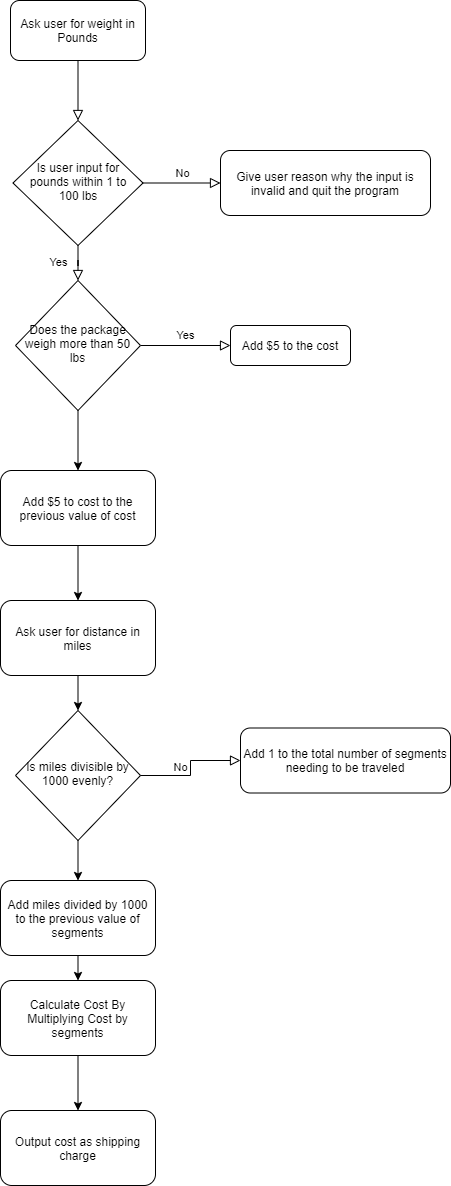

The diagram above was exported from draw.io. Its source (the exported page's mxGraphModel, read from the mxfile embedded in the PNG):
<mxGraphModel dx="1422" dy="794" grid="1" gridSize="10" guides="1" tooltips="1" connect="1" arrows="1" fold="1" page="1" pageScale="1" pageWidth="827" pageHeight="1169" math="0" shadow="0">
  <root>
    <mxCell id="WIyWlLk6GJQsqaUBKTNV-0" />
    <mxCell id="WIyWlLk6GJQsqaUBKTNV-1" parent="WIyWlLk6GJQsqaUBKTNV-0" />
    <mxCell id="WIyWlLk6GJQsqaUBKTNV-2" value="" style="rounded=0;html=1;jettySize=auto;orthogonalLoop=1;fontSize=11;endArrow=block;endFill=0;endSize=8;strokeWidth=1;shadow=0;labelBackgroundColor=none;edgeStyle=orthogonalEdgeStyle;" parent="WIyWlLk6GJQsqaUBKTNV-1" source="WIyWlLk6GJQsqaUBKTNV-3" target="WIyWlLk6GJQsqaUBKTNV-6" edge="1">
      <mxGeometry relative="1" as="geometry" />
    </mxCell>
    <mxCell id="WIyWlLk6GJQsqaUBKTNV-3" value="Ask user for weight in Pounds" style="rounded=1;whiteSpace=wrap;html=1;fontSize=12;glass=0;strokeWidth=1;shadow=0;" parent="WIyWlLk6GJQsqaUBKTNV-1" vertex="1">
      <mxGeometry x="140" y="20" width="135" height="60" as="geometry" />
    </mxCell>
    <mxCell id="WIyWlLk6GJQsqaUBKTNV-4" value="Yes" style="rounded=0;html=1;jettySize=auto;orthogonalLoop=1;fontSize=11;endArrow=block;endFill=0;endSize=8;strokeWidth=1;shadow=0;labelBackgroundColor=none;edgeStyle=orthogonalEdgeStyle;" parent="WIyWlLk6GJQsqaUBKTNV-1" source="WIyWlLk6GJQsqaUBKTNV-6" target="WIyWlLk6GJQsqaUBKTNV-10" edge="1">
      <mxGeometry y="20" relative="1" as="geometry">
        <mxPoint as="offset" />
      </mxGeometry>
    </mxCell>
    <mxCell id="WIyWlLk6GJQsqaUBKTNV-5" value="No" style="edgeStyle=orthogonalEdgeStyle;rounded=0;html=1;jettySize=auto;orthogonalLoop=1;fontSize=11;endArrow=block;endFill=0;endSize=8;strokeWidth=1;shadow=0;labelBackgroundColor=none;" parent="WIyWlLk6GJQsqaUBKTNV-1" source="WIyWlLk6GJQsqaUBKTNV-6" target="WIyWlLk6GJQsqaUBKTNV-7" edge="1">
      <mxGeometry y="10" relative="1" as="geometry">
        <mxPoint as="offset" />
      </mxGeometry>
    </mxCell>
    <mxCell id="WIyWlLk6GJQsqaUBKTNV-6" value="Is user input for pounds within 1 to 100 lbs" style="rhombus;whiteSpace=wrap;html=1;shadow=0;fontFamily=Helvetica;fontSize=12;align=center;strokeWidth=1;spacing=6;spacingTop=-4;" parent="WIyWlLk6GJQsqaUBKTNV-1" vertex="1">
      <mxGeometry x="142.5" y="140" width="130" height="125" as="geometry" />
    </mxCell>
    <mxCell id="WIyWlLk6GJQsqaUBKTNV-7" value="Give user reason why the input is invalid and quit the program" style="rounded=1;whiteSpace=wrap;html=1;fontSize=12;glass=0;strokeWidth=1;shadow=0;" parent="WIyWlLk6GJQsqaUBKTNV-1" vertex="1">
      <mxGeometry x="350" y="170" width="210" height="65" as="geometry" />
    </mxCell>
    <mxCell id="WIyWlLk6GJQsqaUBKTNV-9" value="Yes" style="edgeStyle=orthogonalEdgeStyle;rounded=0;html=1;jettySize=auto;orthogonalLoop=1;fontSize=11;endArrow=block;endFill=0;endSize=8;strokeWidth=1;shadow=0;labelBackgroundColor=none;" parent="WIyWlLk6GJQsqaUBKTNV-1" source="WIyWlLk6GJQsqaUBKTNV-10" target="WIyWlLk6GJQsqaUBKTNV-12" edge="1">
      <mxGeometry y="10" relative="1" as="geometry">
        <mxPoint as="offset" />
      </mxGeometry>
    </mxCell>
    <mxCell id="WIyWlLk6GJQsqaUBKTNV-10" value="Does the package weigh more than 50 lbs" style="rhombus;whiteSpace=wrap;html=1;shadow=0;fontFamily=Helvetica;fontSize=12;align=center;strokeWidth=1;spacing=6;spacingTop=-4;" parent="WIyWlLk6GJQsqaUBKTNV-1" vertex="1">
      <mxGeometry x="145" y="300" width="125" height="130" as="geometry" />
    </mxCell>
    <mxCell id="WIyWlLk6GJQsqaUBKTNV-11" value="Add $5 to cost to the previous value of cost" style="rounded=1;whiteSpace=wrap;html=1;fontSize=12;glass=0;strokeWidth=1;shadow=0;" parent="WIyWlLk6GJQsqaUBKTNV-1" vertex="1">
      <mxGeometry x="130" y="490" width="155" height="75" as="geometry" />
    </mxCell>
    <mxCell id="WIyWlLk6GJQsqaUBKTNV-12" value="Add $5 to the cost" style="rounded=1;whiteSpace=wrap;html=1;fontSize=12;glass=0;strokeWidth=1;shadow=0;" parent="WIyWlLk6GJQsqaUBKTNV-1" vertex="1">
      <mxGeometry x="360" y="345" width="120" height="40" as="geometry" />
    </mxCell>
    <mxCell id="dDtwWQucDqqtQBnZGKU5-0" value="Ask user for distance in miles" style="rounded=1;whiteSpace=wrap;html=1;fontSize=12;glass=0;strokeWidth=1;shadow=0;" vertex="1" parent="WIyWlLk6GJQsqaUBKTNV-1">
      <mxGeometry x="130" y="620" width="155" height="75" as="geometry" />
    </mxCell>
    <mxCell id="dDtwWQucDqqtQBnZGKU5-3" value="" style="endArrow=classic;html=1;exitX=0.5;exitY=1;exitDx=0;exitDy=0;entryX=0.5;entryY=0;entryDx=0;entryDy=0;" edge="1" parent="WIyWlLk6GJQsqaUBKTNV-1" source="WIyWlLk6GJQsqaUBKTNV-11" target="dDtwWQucDqqtQBnZGKU5-0">
      <mxGeometry width="50" height="50" relative="1" as="geometry">
        <mxPoint x="190" y="680" as="sourcePoint" />
        <mxPoint x="240" y="630" as="targetPoint" />
      </mxGeometry>
    </mxCell>
    <mxCell id="dDtwWQucDqqtQBnZGKU5-4" value="Is miles divisible by 1000 evenly?" style="rhombus;whiteSpace=wrap;html=1;shadow=0;fontFamily=Helvetica;fontSize=12;align=center;strokeWidth=1;spacing=6;spacingTop=-4;" vertex="1" parent="WIyWlLk6GJQsqaUBKTNV-1">
      <mxGeometry x="145" y="730" width="125" height="130" as="geometry" />
    </mxCell>
    <mxCell id="dDtwWQucDqqtQBnZGKU5-5" value="" style="endArrow=classic;html=1;exitX=0.5;exitY=1;exitDx=0;exitDy=0;entryX=0.5;entryY=0;entryDx=0;entryDy=0;" edge="1" parent="WIyWlLk6GJQsqaUBKTNV-1" source="dDtwWQucDqqtQBnZGKU5-0" target="dDtwWQucDqqtQBnZGKU5-4">
      <mxGeometry width="50" height="50" relative="1" as="geometry">
        <mxPoint x="390" y="580" as="sourcePoint" />
        <mxPoint x="440" y="530" as="targetPoint" />
      </mxGeometry>
    </mxCell>
    <mxCell id="dDtwWQucDqqtQBnZGKU5-6" value="No" style="edgeStyle=orthogonalEdgeStyle;rounded=0;html=1;jettySize=auto;orthogonalLoop=1;fontSize=11;endArrow=block;endFill=0;endSize=8;strokeWidth=1;shadow=0;labelBackgroundColor=none;exitX=1;exitY=0.5;exitDx=0;exitDy=0;entryX=0;entryY=0.5;entryDx=0;entryDy=0;" edge="1" parent="WIyWlLk6GJQsqaUBKTNV-1" source="dDtwWQucDqqtQBnZGKU5-4" target="dDtwWQucDqqtQBnZGKU5-7">
      <mxGeometry y="10" relative="1" as="geometry">
        <mxPoint as="offset" />
        <mxPoint x="282.5" y="212.5" as="sourcePoint" />
        <mxPoint x="370" y="845" as="targetPoint" />
      </mxGeometry>
    </mxCell>
    <mxCell id="dDtwWQucDqqtQBnZGKU5-7" value="Add 1 to the total number of segments needing to be traveled" style="rounded=1;whiteSpace=wrap;html=1;fontSize=12;glass=0;strokeWidth=1;shadow=0;" vertex="1" parent="WIyWlLk6GJQsqaUBKTNV-1">
      <mxGeometry x="370" y="747.5" width="210" height="65" as="geometry" />
    </mxCell>
    <mxCell id="dDtwWQucDqqtQBnZGKU5-9" value="" style="endArrow=classic;html=1;exitX=0.5;exitY=1;exitDx=0;exitDy=0;entryX=0.5;entryY=0;entryDx=0;entryDy=0;" edge="1" parent="WIyWlLk6GJQsqaUBKTNV-1" source="dDtwWQucDqqtQBnZGKU5-4" target="dDtwWQucDqqtQBnZGKU5-11">
      <mxGeometry width="50" height="50" relative="1" as="geometry">
        <mxPoint x="390" y="620" as="sourcePoint" />
        <mxPoint x="210" y="940" as="targetPoint" />
      </mxGeometry>
    </mxCell>
    <mxCell id="dDtwWQucDqqtQBnZGKU5-10" value="" style="endArrow=classic;html=1;exitX=0.5;exitY=1;exitDx=0;exitDy=0;entryX=0.5;entryY=0;entryDx=0;entryDy=0;" edge="1" parent="WIyWlLk6GJQsqaUBKTNV-1" source="WIyWlLk6GJQsqaUBKTNV-10" target="WIyWlLk6GJQsqaUBKTNV-11">
      <mxGeometry width="50" height="50" relative="1" as="geometry">
        <mxPoint x="390" y="620" as="sourcePoint" />
        <mxPoint x="440" y="570" as="targetPoint" />
      </mxGeometry>
    </mxCell>
    <mxCell id="dDtwWQucDqqtQBnZGKU5-11" value="Add miles divided by 1000 to the previous value of segments" style="rounded=1;whiteSpace=wrap;html=1;fontSize=12;glass=0;strokeWidth=1;shadow=0;" vertex="1" parent="WIyWlLk6GJQsqaUBKTNV-1">
      <mxGeometry x="130" y="900" width="155" height="75" as="geometry" />
    </mxCell>
    <mxCell id="dDtwWQucDqqtQBnZGKU5-12" value="Calculate Cost By Multiplying Cost by segments" style="rounded=1;whiteSpace=wrap;html=1;fontSize=12;glass=0;strokeWidth=1;shadow=0;" vertex="1" parent="WIyWlLk6GJQsqaUBKTNV-1">
      <mxGeometry x="130" y="1000" width="155" height="75" as="geometry" />
    </mxCell>
    <mxCell id="dDtwWQucDqqtQBnZGKU5-13" value="" style="endArrow=classic;html=1;exitX=0.5;exitY=1;exitDx=0;exitDy=0;entryX=0.5;entryY=0;entryDx=0;entryDy=0;" edge="1" parent="WIyWlLk6GJQsqaUBKTNV-1" source="dDtwWQucDqqtQBnZGKU5-11" target="dDtwWQucDqqtQBnZGKU5-12">
      <mxGeometry width="50" height="50" relative="1" as="geometry">
        <mxPoint x="390" y="810" as="sourcePoint" />
        <mxPoint x="440" y="760" as="targetPoint" />
      </mxGeometry>
    </mxCell>
    <mxCell id="dDtwWQucDqqtQBnZGKU5-14" value="Output cost as shipping charge" style="rounded=1;whiteSpace=wrap;html=1;fontSize=12;glass=0;strokeWidth=1;shadow=0;" vertex="1" parent="WIyWlLk6GJQsqaUBKTNV-1">
      <mxGeometry x="130" y="1130" width="155" height="75" as="geometry" />
    </mxCell>
    <mxCell id="dDtwWQucDqqtQBnZGKU5-15" value="" style="endArrow=classic;html=1;exitX=0.5;exitY=1;exitDx=0;exitDy=0;entryX=0.5;entryY=0;entryDx=0;entryDy=0;" edge="1" parent="WIyWlLk6GJQsqaUBKTNV-1" source="dDtwWQucDqqtQBnZGKU5-12" target="dDtwWQucDqqtQBnZGKU5-14">
      <mxGeometry width="50" height="50" relative="1" as="geometry">
        <mxPoint x="390" y="1120" as="sourcePoint" />
        <mxPoint x="440" y="1070" as="targetPoint" />
      </mxGeometry>
    </mxCell>
  </root>
</mxGraphModel>